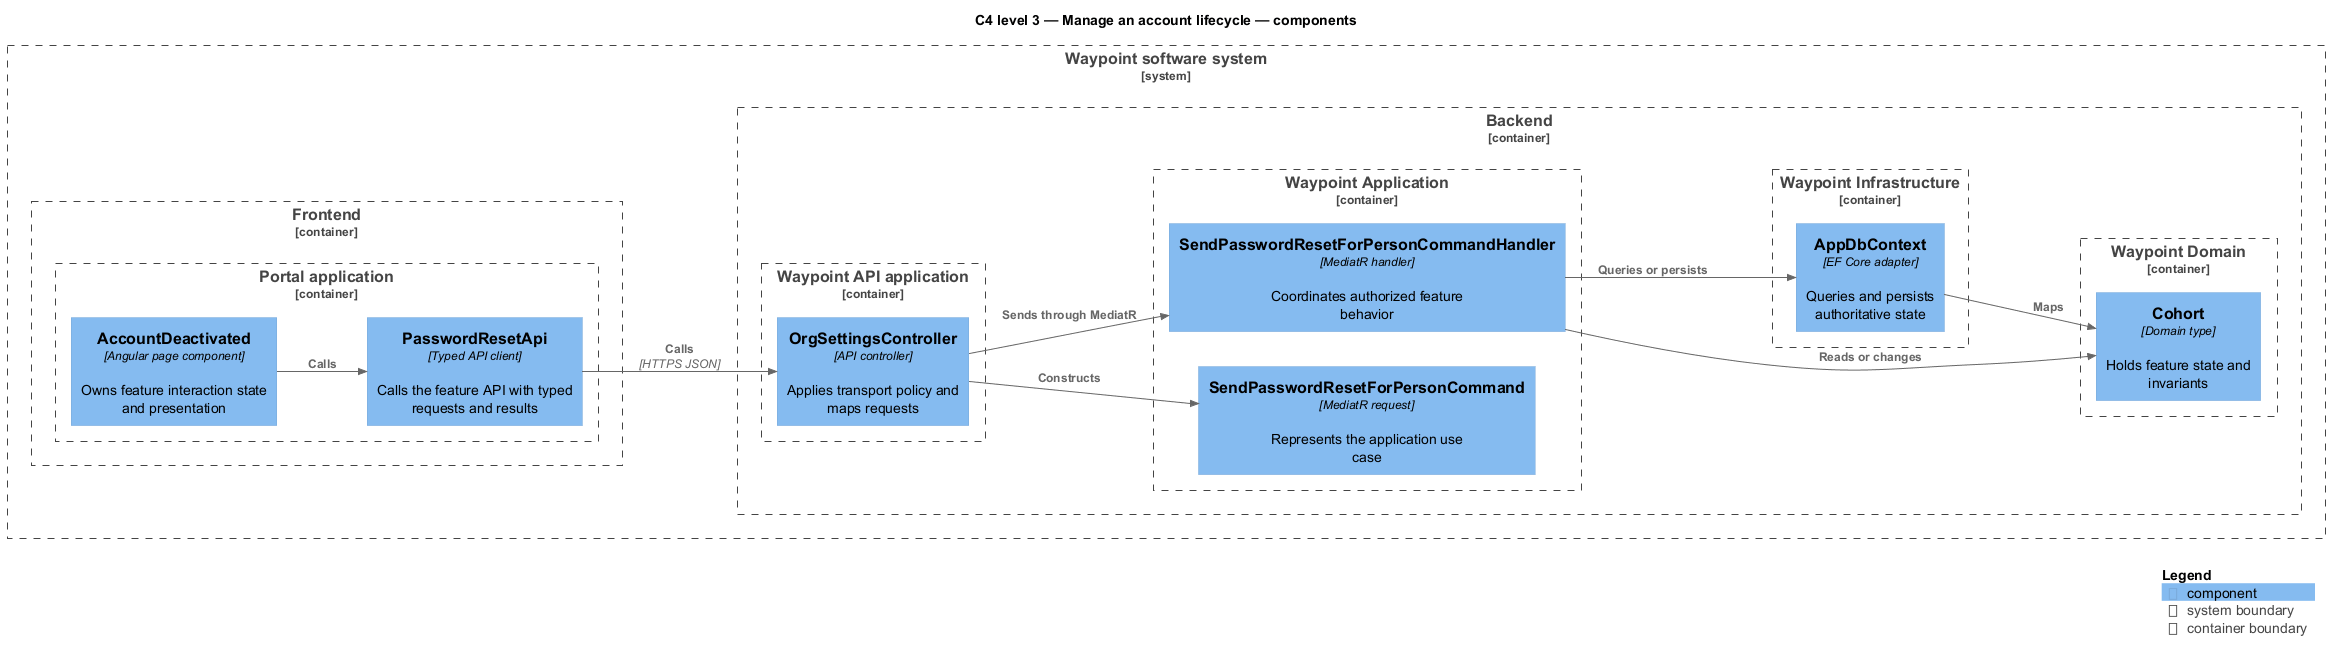

The diagram above was rendered by PlantUML. Its source (embedded in the PNG):
@startuml
!include <C4/C4_Component>
LAYOUT_LEFT_RIGHT()
title C4 level 3 — Manage an account lifecycle — components
System_Boundary(waypoint, "Waypoint software system") {
  Container_Boundary(frontend, "Frontend") {
    Container_Boundary(frontend_app, "Portal application") {
      Component(page, "AccountDeactivated", "Angular page component", "Owns feature interaction state and presentation")
      Component(client, "PasswordResetApi", "Typed API client", "Calls the feature API with typed requests and results")
    }
  }
  Container_Boundary(backend, "Backend") {
    Container_Boundary(api_app, "Waypoint API application") {
      Component(controller, "OrgSettingsController", "API controller", "Applies transport policy and maps requests")
    }
    Container_Boundary(application, "Waypoint Application") {
      Component(request, "SendPasswordResetForPersonCommand", "MediatR request", "Represents the application use case")
      Component(handler, "SendPasswordResetForPersonCommandHandler", "MediatR handler", "Coordinates authorized feature behavior")
    }
    Container_Boundary(domain, "Waypoint Domain") {
      Component(entity, "Cohort", "Domain type", "Holds feature state and invariants")
    }
    Container_Boundary(infrastructure, "Waypoint Infrastructure") {
      Component(persistence, "AppDbContext", "EF Core adapter", "Queries and persists authoritative state")
    }
  }
}
Rel(page, client, "Calls")
Rel(client, controller, "Calls", "HTTPS JSON")
Rel(controller, request, "Constructs")
Rel(controller, handler, "Sends through MediatR")
Rel(handler, entity, "Reads or changes")
Rel(handler, persistence, "Queries or persists")
Rel(persistence, entity, "Maps")
SHOW_LEGEND()
@enduml